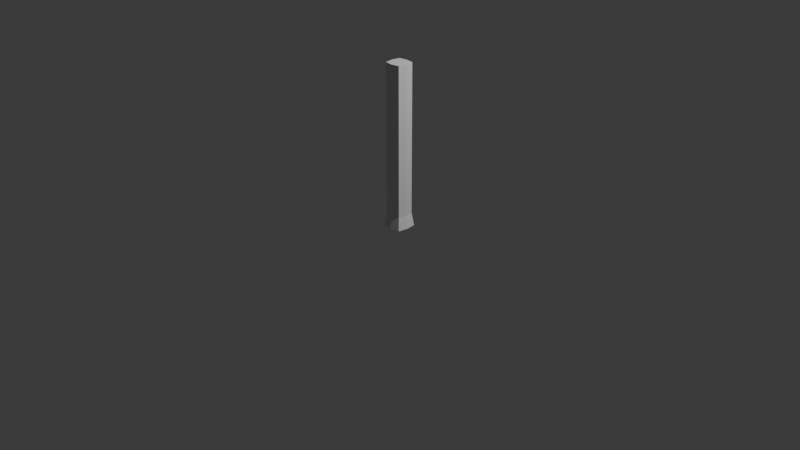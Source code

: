 # Source: D_Tree_small.blend  (saved by Blender 4.5.88; exported with 4.5.12 LTS)
import bpy
from mathutils import Matrix  # noqa: F401  (used for matrix-valued properties, if any)

bpy.ops.wm.read_factory_settings(use_empty=True)
scene = bpy.context.scene
scene.name = 'Scene'

# ---- collections
col_collection = bpy.data.collections.new('Collection'); scene.collection.children.link(col_collection)

# ---- world
world_world = bpy.data.worlds.new('World'); scene.world = world_world
world_world.use_nodes = True; world_world.node_tree.nodes.clear()
_N = world_world.node_tree.nodes; _L = world_world.node_tree.links
n0 = _N.new('ShaderNodeOutputWorld'); n0.name = 'World Output'; n0.location = (200, 100)
n1 = _N.new('ShaderNodeBackground'); n1.name = 'Background'; n1.location = (-200, 100)
n1.inputs[0].default_value = (0.05088, 0.05088, 0.05088, 1.0)
_L.new(n1.outputs[0], n0.inputs[0])
n0.is_active_output = True
world_world.color = (0.05088, 0.05088, 0.05088)
world_world.sun_shadow_jitter_overblur = 0.0

# ---- cameras
cam_camera = bpy.data.cameras.new('Camera')
cam_camera.clip_end = 100.0
cam_camera.ortho_scale = 7.314

# ---- lights
light_light = bpy.data.lights.new('Light', 'POINT')
light_light.energy = 1000.0
light_light.shadow_soft_size = 0.1

# ---- meshes
me_cube_001 = bpy.data.meshes.new('Cube.001')
me_cube_001.from_pydata([(0.08799, 0.08799, 0.06888), (0.1066, 0.1066, -0.06888), (0.08799, -0.08799, 0.06888), (0.1066, -0.1066, -0.06888), (-0.08799, 0.08799, 0.06888), (-0.1066, 0.1066, -0.06888), (-0.08799, -0.08799, 0.06888), (-0.1066, -0.1066, -0.06888), (4.242e-09, -0.102, 0.06888), (4.849e-09, -0.1235, -0.06888), (4.242e-09, 0.102, 0.06888), (4.849e-09, 0.1235, -0.06888), (0.102, 0.0, 0.06888), (0.1235, 0.0, -0.06888), (-0.102, 0.0, 0.06888), (-0.1235, 0.0, -0.06888), (4.849e-09, 0.0, -0.06888), (4.242e-09, -0.102, 1.652), (-0.08799, -0.08799, 1.652), (0.102, 0.0, 1.652), (0.08799, -0.08799, 1.652), (4.242e-09, 0.102, 1.652), (0.08799, 0.08799, 1.652), (-0.102, 0.0, 1.652), (-0.08799, 0.08799, 1.652), (4.242e-09, 0.0, 1.652)], [], [(6, 8, 17, 18), (16, 13, 3, 9), (9, 8, 6, 7), (13, 12, 2, 3), (11, 10, 0, 1), (15, 14, 4, 5), (5, 4, 10, 11), (3, 2, 8, 9), (15, 16, 9, 7), (14, 6, 18, 23), (0, 10, 21, 22), (5, 11, 16, 15), (7, 6, 14, 15), (1, 0, 12, 13), (11, 1, 13, 16), (8, 2, 20, 17), (25, 23, 18, 17), (19, 25, 17, 20), (22, 21, 25, 19), (21, 24, 23, 25), (12, 0, 22, 19), (4, 14, 23, 24), (10, 4, 24, 21), (2, 12, 19, 20)])
_uv = me_cube_001.uv_layers.new(name='UVMap')
_uv.uv.foreach_set('vector', [0.625, 0.75, 0.625, 0.625, 0.625, 0.625, 0.625, 0.75, 0.5, 0.375, 0.625, 0.375, 0.625, 0.5, 0.5, 0.5, 0.375, 0.625, 0.625, 0.625, 0.625, 0.75, 0.375, 0.75, 0.375, 0.875, 0.625, 0.875, 0.625, 1.0, 0.375, 1.0, 0.125, 0.625, 0.375, 0.625, 0.375, 0.75, 0.125, 0.75, 0.625, 0.625, 0.875, 0.625, 0.875, 0.75, 0.625, 0.75, 0.125, 0.5, 0.375, 0.5, 0.375, 0.625, 0.125, 0.625, 0.375, 0.5, 0.625, 0.5, 0.625, 0.625, 0.375, 0.625, 0.375, 0.375, 0.5, 0.375, 0.5, 0.5, 0.375, 0.5, 0.875, 0.625, 0.875, 0.5, 0.875, 0.5, 0.875, 0.625, 0.375, 0.75, 0.375, 0.625, 0.375, 0.625, 0.375, 0.75, 0.375, 0.25, 0.5, 0.25, 0.5, 0.375, 0.375, 0.375, 0.625, 0.5, 0.875, 0.5, 0.875, 0.625, 0.625, 0.625, 0.375, 0.75, 0.625, 0.75, 0.625, 0.875, 0.375, 0.875, 0.5, 0.25, 0.625, 0.25, 0.625, 0.375, 0.5, 0.375, 0.625, 0.625, 0.625, 0.5, 0.625, 0.5, 0.625, 0.625, 0.5, 0.125, 0.625, 0.125, 0.625, 0.25, 0.5, 0.25, 0.375, 0.125, 0.5, 0.125, 0.5, 0.25, 0.375, 0.25, 0.375, 0.0, 0.5, 0.0, 0.5, 0.125, 0.375, 0.125, 0.5, 0.0, 0.625, 0.0, 0.625, 0.125, 0.5, 0.125, 0.625, 0.875, 0.625, 0.75, 0.625, 0.75, 0.625, 0.875, 0.875, 0.75, 0.875, 0.625, 0.875, 0.625, 0.875, 0.75, 0.375, 0.625, 0.375, 0.5, 0.375, 0.5, 0.375, 0.625, 0.625, 1.0, 0.625, 0.875, 0.625, 0.875, 0.625, 1.0])
me_cube_001.update()

# ---- objects
ob_light = bpy.data.objects.new('Light', light_light)
ob_camera = bpy.data.objects.new('Camera', cam_camera)
ob_cube = bpy.data.objects.new('Cube', me_cube_001)

# ---- transforms, parenting, visibility, modifiers, constraints
ob_light.location = (4.076, 1.005, 5.904)
ob_light.rotation_euler = (0.6503, 0.05522, 1.866)
ob_light.lock_rotations_4d = False
ob_light.empty_display_type = 'ARROWS'
ob_light.color = (0.0, 0.0, 0.0, 0.0)
ob_light.lineart.crease_threshold = 0.0
ob_camera.location = (7.359, -6.926, 4.958)
ob_camera.rotation_euler = (1.109, 0.0, 0.8149)
ob_camera.lock_rotations_4d = False
ob_camera.empty_display_type = 'ARROWS'
ob_camera.color = (0.0, 0.0, 0.0, 0.0)
ob_camera.display_type = 'WIRE'
ob_camera.lineart.crease_threshold = 0.0
ob_cube.location = (0.0, 0.0, 0.0)

# ---- collection membership
col_collection.objects.link(ob_light)
col_collection.objects.link(ob_camera)
col_collection.objects.link(ob_cube)

# ---- scene / render settings (as saved in the file)
scene.camera = ob_camera
scene.frame_start = 1; scene.frame_end = 250; scene.frame_set(1)
scene.render.engine = 'BLENDER_EEVEE_NEXT'
bpy.context.view_layer.update()

